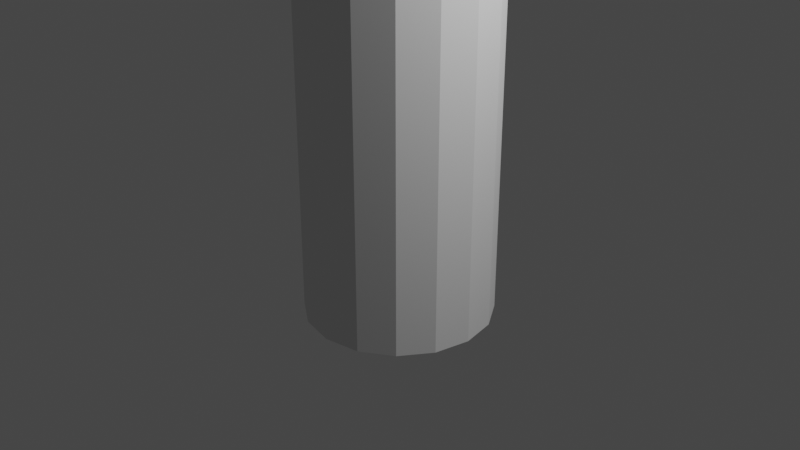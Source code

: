 # Source: mesh.blend  (saved by Blender 2.93.21; exported with 4.5.12 LTS)
import bpy
from mathutils import Matrix  # noqa: F401  (used for matrix-valued properties, if any)

bpy.ops.wm.read_factory_settings(use_empty=True)
scene = bpy.context.scene
scene.name = 'Scene'

# ---- collections
col_collection = bpy.data.collections.new('Collection'); scene.collection.children.link(col_collection)

# ---- world
world_world = bpy.data.worlds.new('World'); scene.world = world_world
world_world.use_nodes = True; world_world.node_tree.nodes.clear()
_N = world_world.node_tree.nodes; _L = world_world.node_tree.links
n0 = _N.new('ShaderNodeOutputWorld'); n0.name = 'World Output'; n0.location = (300, 300)
n1 = _N.new('ShaderNodeBackground'); n1.name = 'Background'; n1.location = (10, 300)
n1.inputs[0].default_value = (0.05088, 0.05088, 0.05088, 1.0)
_L.new(n1.outputs[0], n0.inputs[0])
n0.is_active_output = True
world_world.color = (0.05088, 0.05088, 0.05088)
world_world.use_sun_shadow = False
world_world.sun_shadow_jitter_overblur = 0.0

# ---- cameras
cam_camera = bpy.data.cameras.new('Camera')
cam_camera.clip_end = 100.0
cam_camera.ortho_scale = 7.314

# ---- lights
light_light = bpy.data.lights.new('Light', 'POINT')
light_light.transmission_factor = 0.0
light_light.energy = 1000.0
light_light.shadow_soft_size = 0.1
light_light.shadow_maximum_resolution = 0.006
light_light.use_absolute_resolution = True

# ---- meshes
me_cylinder_001 = bpy.data.meshes.new('Cylinder.001')
me_cylinder_001.from_pydata([(0.0, 1.0, -1.0), (0.0, 1.0, 3.0), (0.3827, 0.9239, -1.0), (0.3827, 0.9239, 3.0), (0.7071, 0.7071, -1.0), (0.7071, 0.7071, 3.0), (0.9239, 0.3827, -1.0), (0.9239, 0.3827, 3.0), (1.0, -4.371e-08, -1.0), (1.0, -4.371e-08, 3.0), (0.9239, -0.3827, -1.0), (0.9239, -0.3827, 3.0), (0.7071, -0.7071, -1.0), (0.7071, -0.7071, 3.0), (0.3827, -0.9239, -1.0), (0.3827, -0.9239, 3.0), (-8.742e-08, -1.0, -1.0), (-8.742e-08, -1.0, 3.0), (-0.3827, -0.9239, -1.0), (-0.3827, -0.9239, 3.0), (-0.7071, -0.7071, -1.0), (-0.7071, -0.7071, 3.0), (-0.9239, -0.3827, -1.0), (-0.9239, -0.3827, 3.0), (-1.0, 1.192e-08, -1.0), (-1.0, 1.192e-08, 3.0), (-0.9239, 0.3827, -1.0), (-0.9239, 0.3827, 3.0), (-0.7071, 0.7071, -1.0), (-0.7071, 0.7071, 3.0), (-0.3827, 0.9239, -1.0), (-0.3827, 0.9239, 3.0)], [], [(0, 1, 3, 2), (2, 3, 5, 4), (4, 5, 7, 6), (6, 7, 9, 8), (8, 9, 11, 10), (10, 11, 13, 12), (12, 13, 15, 14), (14, 15, 17, 16), (16, 17, 19, 18), (18, 19, 21, 20), (20, 21, 23, 22), (22, 23, 25, 24), (24, 25, 27, 26), (26, 27, 29, 28), (28, 29, 31, 30), (30, 31, 1, 0)])
_uv = me_cylinder_001.uv_layers.new(name='UVMap')
_uv.uv.foreach_set('vector', [0.5632, 0.005245, 0.5628, 0.999, 0.6253, 0.999, 0.6257, 0.005505, 0.6257, 0.005505, 0.6253, 0.999, 0.6878, 0.999, 0.6882, 0.005766, 0.6882, 0.005766, 0.6878, 0.999, 0.7503, 0.9989, 0.7507, 0.006026, 0.7507, 0.006026, 0.7503, 0.9989, 0.8127, 0.9989, 0.8131, 0.006286, 0.8131, 0.006286, 0.8127, 0.9989, 0.8752, 0.9988, 0.8756, 0.006547, 0.8756, 0.006547, 0.8752, 0.9988, 0.9377, 0.9988, 0.9381, 0.006807, 0.9381, 0.006807, 0.9377, 0.9988, 1.0, 0.9987, 1.001, 0.007067, 0.0007781, 0.0029, 0.0003853, 0.9995, 0.06287, 0.9994, 0.06327, 0.003161, 0.06327, 0.003161, 0.06287, 0.9994, 0.1254, 0.9994, 0.1258, 0.003422, 0.1258, 0.003422, 0.1254, 0.9994, 0.1879, 0.9993, 0.1882, 0.003682, 0.1882, 0.003682, 0.1879, 0.9993, 0.2503, 0.9993, 0.2507, 0.003943, 0.2507, 0.003943, 0.2503, 0.9993, 0.3128, 0.9992, 0.3132, 0.004203, 0.3132, 0.004203, 0.3128, 0.9992, 0.3753, 0.9992, 0.3757, 0.004464, 0.3757, 0.004464, 0.3753, 0.9992, 0.4378, 0.9991, 0.4382, 0.004724, 0.4382, 0.004724, 0.4378, 0.9991, 0.5003, 0.9991, 0.5007, 0.004985, 0.5007, 0.004985, 0.5003, 0.9991, 0.5628, 0.999, 0.5632, 0.005245])
me_cylinder_001.use_remesh_fix_poles = True
me_cylinder_001.use_remesh_preserve_attributes = False
me_cylinder_001.update()

# ---- objects
ob_light = bpy.data.objects.new('Light', light_light)
ob_camera = bpy.data.objects.new('Camera', cam_camera)
ob_cylinder = bpy.data.objects.new('Cylinder', me_cylinder_001)

# ---- transforms, parenting, visibility, modifiers, constraints
ob_light.location = (4.076, 1.005, 5.904)
ob_light.rotation_euler = (0.6503, 0.05522, 1.866)
ob_light.lock_rotations_4d = False
ob_light.empty_display_type = 'ARROWS'
ob_light.color = (0.0, 0.0, 0.0, 0.0)
ob_light.lineart.crease_threshold = 0.0
ob_camera.location = (7.359, -6.926, 4.958)
ob_camera.rotation_euler = (1.109, 0.0, 0.8149)
ob_camera.lock_rotations_4d = False
ob_camera.empty_display_type = 'ARROWS'
ob_camera.color = (0.0, 0.0, 0.0, 0.0)
ob_camera.display_type = 'WIRE'
ob_camera.lineart.crease_threshold = 0.0
ob_cylinder.location = (0.0, 0.0, 0.0)

# ---- collection membership
col_collection.objects.link(ob_light)
col_collection.objects.link(ob_camera)
col_collection.objects.link(ob_cylinder)

# ---- scene / render settings (as saved in the file)
scene.camera = ob_camera
scene.frame_start = 1; scene.frame_end = 250; scene.frame_set(15)
scene.render.engine = 'BLENDER_EEVEE_NEXT'
scene.cycles.use_denoising = False
scene.cycles.samples = 128
scene.cycles.sampling_pattern = 'TABULATED_SOBOL'
scene.cycles.use_adaptive_sampling = False
scene.cycles.use_light_tree = False
scene.view_settings.view_transform = 'Filmic'
bpy.context.view_layer.update()
